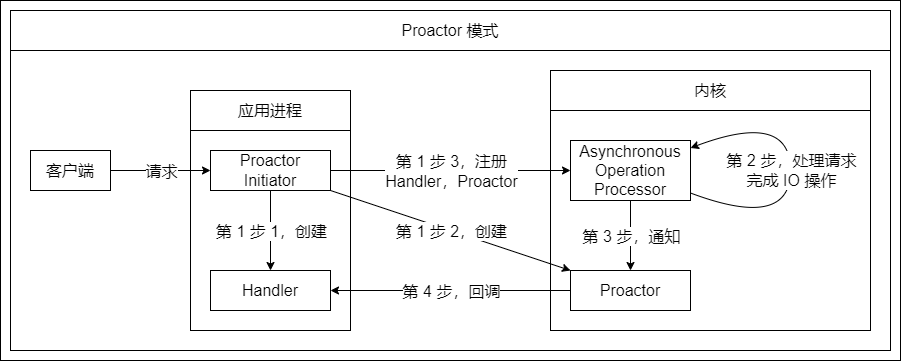

The diagram above was exported from draw.io. Its source (the exported page's mxGraphModel, read from the mxfile embedded in the PNG):
<mxGraphModel dx="1656" dy="2161" grid="1" gridSize="10" guides="0" tooltips="1" connect="1" arrows="0" fold="1" page="1" pageScale="1" pageWidth="827" pageHeight="1169" math="0" shadow="0">
  <root>
    <mxCell id="0" />
    <mxCell id="1" parent="0" />
    <mxCell id="2" value="" style="group" vertex="1" connectable="0" parent="1">
      <mxGeometry x="2440" y="920" width="900" height="360" as="geometry" />
    </mxCell>
    <mxCell id="3" value="" style="rounded=0;whiteSpace=wrap;html=1;fillColor=none;container=0;" vertex="1" parent="2">
      <mxGeometry width="900" height="360" as="geometry" />
    </mxCell>
    <mxCell id="4" value="" style="rounded=0;whiteSpace=wrap;html=1;fontSize=16;strokeColor=default;fillColor=none;container=0;" vertex="1" parent="2">
      <mxGeometry x="190" y="130" width="160" height="200" as="geometry" />
    </mxCell>
    <mxCell id="5" value="Proactor&lt;br&gt;Initiator" style="rounded=0;whiteSpace=wrap;html=1;fontSize=16;strokeColor=default;fillColor=none;container=0;" vertex="1" parent="2">
      <mxGeometry x="210" y="150" width="120" height="40" as="geometry" />
    </mxCell>
    <mxCell id="6" value="应用进程" style="rounded=0;whiteSpace=wrap;html=1;fontSize=16;strokeColor=default;fillColor=none;container=0;" vertex="1" parent="2">
      <mxGeometry x="190" y="90" width="160" height="40" as="geometry" />
    </mxCell>
    <mxCell id="7" value="Handler" style="rounded=0;whiteSpace=wrap;html=1;fontSize=16;strokeColor=default;fillColor=none;container=0;" vertex="1" parent="2">
      <mxGeometry x="210" y="270" width="120" height="40" as="geometry" />
    </mxCell>
    <mxCell id="8" value="" style="endArrow=classic;html=1;rounded=0;fontSize=16;" edge="1" parent="2" source="5" target="7">
      <mxGeometry width="50" height="50" relative="1" as="geometry">
        <mxPoint x="310" y="170" as="sourcePoint" />
        <mxPoint x="360" y="120" as="targetPoint" />
      </mxGeometry>
    </mxCell>
    <mxCell id="9" value="第 1 步 1，创建" style="edgeLabel;html=1;align=center;verticalAlign=middle;resizable=0;points=[];fontSize=16;container=0;" vertex="1" connectable="0" parent="8">
      <mxGeometry relative="1" as="geometry">
        <mxPoint as="offset" />
      </mxGeometry>
    </mxCell>
    <mxCell id="10" value="客户端" style="rounded=0;whiteSpace=wrap;html=1;fontSize=16;strokeColor=default;fillColor=none;container=0;" vertex="1" parent="2">
      <mxGeometry x="30" y="150" width="80" height="40" as="geometry" />
    </mxCell>
    <mxCell id="11" value="" style="endArrow=classic;html=1;rounded=0;fontSize=16;" edge="1" parent="2" source="10" target="5">
      <mxGeometry width="50" height="50" relative="1" as="geometry">
        <mxPoint x="150" y="240" as="sourcePoint" />
        <mxPoint x="200" y="190" as="targetPoint" />
      </mxGeometry>
    </mxCell>
    <mxCell id="12" value="请求" style="edgeLabel;html=1;align=center;verticalAlign=middle;resizable=0;points=[];fontSize=16;container=0;" vertex="1" connectable="0" parent="11">
      <mxGeometry relative="1" as="geometry">
        <mxPoint as="offset" />
      </mxGeometry>
    </mxCell>
    <mxCell id="13" value="" style="endArrow=classic;html=1;rounded=0;fontSize=16;" edge="1" parent="2" source="5" target="23">
      <mxGeometry width="50" height="50" relative="1" as="geometry">
        <mxPoint x="280" y="200" as="sourcePoint" />
        <mxPoint x="280" y="280" as="targetPoint" />
      </mxGeometry>
    </mxCell>
    <mxCell id="14" value="第 1 步 2，创建" style="edgeLabel;html=1;align=center;verticalAlign=middle;resizable=0;points=[];fontSize=16;container=0;" vertex="1" connectable="0" parent="13">
      <mxGeometry relative="1" as="geometry">
        <mxPoint as="offset" />
      </mxGeometry>
    </mxCell>
    <mxCell id="15" value="" style="endArrow=classic;html=1;rounded=0;fontSize=16;" edge="1" parent="2" source="5" target="22">
      <mxGeometry width="50" height="50" relative="1" as="geometry">
        <mxPoint x="326.15384615384573" y="200" as="sourcePoint" />
        <mxPoint x="533.8461538461534" y="290" as="targetPoint" />
      </mxGeometry>
    </mxCell>
    <mxCell id="16" value="第 1 步 3，注册&lt;br&gt;Handler，Proactor" style="edgeLabel;html=1;align=center;verticalAlign=middle;resizable=0;points=[];fontSize=16;container=0;" vertex="1" connectable="0" parent="15">
      <mxGeometry relative="1" as="geometry">
        <mxPoint as="offset" />
      </mxGeometry>
    </mxCell>
    <mxCell id="17" value="" style="endArrow=classic;html=1;rounded=0;fontSize=16;" edge="1" parent="2" source="23" target="7">
      <mxGeometry width="50" height="50" relative="1" as="geometry">
        <mxPoint x="640" y="210" as="sourcePoint" />
        <mxPoint x="640" y="280" as="targetPoint" />
      </mxGeometry>
    </mxCell>
    <mxCell id="18" value="第 4 步，回调" style="edgeLabel;html=1;align=center;verticalAlign=middle;resizable=0;points=[];fontSize=16;container=0;" vertex="1" connectable="0" parent="17">
      <mxGeometry relative="1" as="geometry">
        <mxPoint as="offset" />
      </mxGeometry>
    </mxCell>
    <mxCell id="19" value="" style="rounded=0;whiteSpace=wrap;html=1;fontSize=16;strokeColor=default;fillColor=none;container=0;" vertex="1" parent="2">
      <mxGeometry x="10" y="50" width="880" height="300" as="geometry" />
    </mxCell>
    <mxCell id="20" value="&lt;span&gt;Proactor 模式&lt;/span&gt;" style="rounded=0;whiteSpace=wrap;html=1;fontSize=16;strokeColor=default;fillColor=none;container=0;" vertex="1" parent="2">
      <mxGeometry x="10" y="10" width="880" height="40" as="geometry" />
    </mxCell>
    <mxCell id="21" value="内核" style="rounded=0;whiteSpace=wrap;html=1;fontSize=16;strokeColor=default;fillColor=none;container=0;" vertex="1" parent="2">
      <mxGeometry x="550" y="70" width="320" height="40" as="geometry" />
    </mxCell>
    <mxCell id="22" value="Asynchronous&lt;br&gt;Operation&lt;br&gt;Processor" style="rounded=0;whiteSpace=wrap;html=1;fontSize=16;strokeColor=default;fillColor=none;container=0;" vertex="1" parent="2">
      <mxGeometry x="570" y="140" width="120" height="60" as="geometry" />
    </mxCell>
    <mxCell id="23" value="Proactor" style="rounded=0;whiteSpace=wrap;html=1;fontSize=16;strokeColor=default;fillColor=none;container=0;" vertex="1" parent="2">
      <mxGeometry x="570" y="270" width="120" height="40" as="geometry" />
    </mxCell>
    <mxCell id="24" value="" style="curved=1;endArrow=classic;html=1;rounded=0;fontSize=16;" edge="1" parent="2" source="22" target="22">
      <mxGeometry width="50" height="50" relative="1" as="geometry">
        <mxPoint x="780" y="220" as="sourcePoint" />
        <mxPoint x="830" y="170" as="targetPoint" />
        <Array as="points">
          <mxPoint x="790" y="230" />
          <mxPoint x="790" y="110" />
        </Array>
      </mxGeometry>
    </mxCell>
    <mxCell id="25" value="第 2 步，处理请求&lt;br&gt;完成 IO 操作" style="edgeLabel;html=1;align=center;verticalAlign=middle;resizable=0;points=[];fontSize=16;container=0;" vertex="1" connectable="0" parent="24">
      <mxGeometry relative="1" as="geometry">
        <mxPoint as="offset" />
      </mxGeometry>
    </mxCell>
    <mxCell id="26" value="" style="endArrow=classic;html=1;rounded=0;fontSize=16;" edge="1" parent="2" source="22" target="23">
      <mxGeometry width="50" height="50" relative="1" as="geometry">
        <mxPoint x="340" y="200" as="sourcePoint" />
        <mxPoint x="580" y="280" as="targetPoint" />
      </mxGeometry>
    </mxCell>
    <mxCell id="27" value="第 3 步，通知" style="edgeLabel;html=1;align=center;verticalAlign=middle;resizable=0;points=[];fontSize=16;container=0;" vertex="1" connectable="0" parent="26">
      <mxGeometry relative="1" as="geometry">
        <mxPoint as="offset" />
      </mxGeometry>
    </mxCell>
    <mxCell id="28" value="" style="rounded=0;whiteSpace=wrap;html=1;fontSize=16;strokeColor=default;fillColor=none;container=0;" vertex="1" parent="2">
      <mxGeometry x="550" y="110" width="320" height="220" as="geometry" />
    </mxCell>
  </root>
</mxGraphModel>